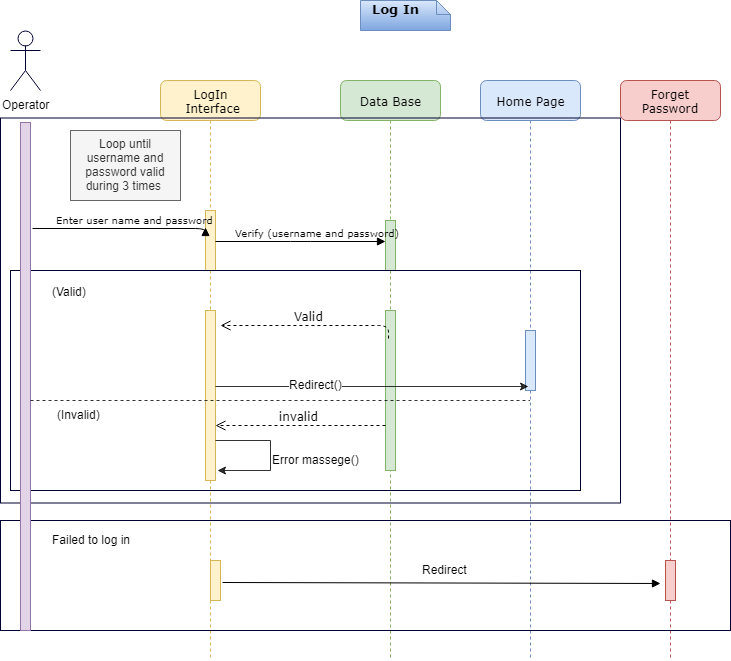

The diagram above was exported from draw.io. Its source (the exported page's mxGraphModel, read from the mxfile embedded in the PNG):
<mxGraphModel dx="1489" dy="670" grid="1" gridSize="10" guides="1" tooltips="1" connect="1" arrows="1" fold="1" page="1" pageScale="1" pageWidth="1100" pageHeight="850" background="#ffffff" math="0" shadow="0">
  <root>
    <mxCell id="0" />
    <mxCell id="1" parent="0" />
    <mxCell id="7baba1c4bc27f4b0-2" value="LogIn&lt;br&gt;&amp;nbsp;Interface" style="shape=umlLifeline;perimeter=lifelinePerimeter;whiteSpace=wrap;html=1;container=1;collapsible=0;recursiveResize=0;outlineConnect=0;rounded=1;shadow=0;comic=0;labelBackgroundColor=none;strokeColor=#d6b656;strokeWidth=1;fillColor=#fff2cc;fontFamily=Verdana;fontSize=12;align=center;" parent="1" vertex="1">
      <mxGeometry x="220" y="80" width="100" height="580" as="geometry" />
    </mxCell>
    <mxCell id="7baba1c4bc27f4b0-10" value="" style="html=1;points=[];perimeter=orthogonalPerimeter;rounded=0;shadow=0;comic=0;labelBackgroundColor=none;strokeColor=#d6b656;strokeWidth=1;fillColor=#fff2cc;fontFamily=Verdana;fontSize=12;align=center;" parent="7baba1c4bc27f4b0-2" vertex="1">
      <mxGeometry x="45" y="130" width="10" height="60" as="geometry" />
    </mxCell>
    <mxCell id="10" value="" style="html=1;points=[];perimeter=orthogonalPerimeter;rounded=0;shadow=0;comic=0;labelBackgroundColor=none;strokeColor=#d6b656;strokeWidth=1;fillColor=#fff2cc;fontFamily=Verdana;fontSize=12;align=center;" vertex="1" parent="7baba1c4bc27f4b0-2">
      <mxGeometry x="45" y="230" width="10" height="170" as="geometry" />
    </mxCell>
    <mxCell id="25" value="" style="edgeStyle=orthogonalEdgeStyle;rounded=0;html=1;jettySize=auto;orthogonalLoop=1;strokeColor=#000000;opacity=80;entryX=1.171;entryY=0.943;entryPerimeter=0;" edge="1" parent="7baba1c4bc27f4b0-2" source="10" target="10">
      <mxGeometry relative="1" as="geometry">
        <mxPoint x="114.92857142857156" y="372.8571428571429" as="sourcePoint" />
        <Array as="points">
          <mxPoint x="110" y="360" />
          <mxPoint x="110" y="390" />
        </Array>
      </mxGeometry>
    </mxCell>
    <mxCell id="7baba1c4bc27f4b0-3" value="Data Base" style="shape=umlLifeline;perimeter=lifelinePerimeter;whiteSpace=wrap;html=1;container=1;collapsible=0;recursiveResize=0;outlineConnect=0;rounded=1;shadow=0;comic=0;labelBackgroundColor=none;strokeColor=#82b366;strokeWidth=1;fillColor=#d5e8d4;fontFamily=Verdana;fontSize=12;align=center;" parent="1" vertex="1">
      <mxGeometry x="400" y="80" width="100" height="580" as="geometry" />
    </mxCell>
    <mxCell id="7baba1c4bc27f4b0-13" value="" style="html=1;points=[];perimeter=orthogonalPerimeter;rounded=0;shadow=0;comic=0;labelBackgroundColor=none;strokeColor=#82b366;strokeWidth=1;fillColor=#d5e8d4;fontFamily=Verdana;fontSize=12;align=center;" parent="7baba1c4bc27f4b0-3" vertex="1">
      <mxGeometry x="45" y="140" width="10" height="50" as="geometry" />
    </mxCell>
    <mxCell id="11" value="" style="html=1;points=[];perimeter=orthogonalPerimeter;rounded=0;shadow=0;comic=0;labelBackgroundColor=none;strokeColor=#82b366;strokeWidth=1;fillColor=#d5e8d4;fontFamily=Verdana;fontSize=12;align=center;" vertex="1" parent="7baba1c4bc27f4b0-3">
      <mxGeometry x="45" y="230" width="10" height="160" as="geometry" />
    </mxCell>
    <mxCell id="7baba1c4bc27f4b0-4" value="Home Page" style="shape=umlLifeline;perimeter=lifelinePerimeter;whiteSpace=wrap;html=1;container=1;collapsible=0;recursiveResize=0;outlineConnect=0;rounded=1;shadow=0;comic=0;labelBackgroundColor=none;strokeColor=#6c8ebf;strokeWidth=1;fillColor=#dae8fc;fontFamily=Verdana;fontSize=12;align=center;" parent="1" vertex="1">
      <mxGeometry x="540" y="80" width="100" height="580" as="geometry" />
    </mxCell>
    <mxCell id="7baba1c4bc27f4b0-5" value="Forget Password" style="shape=umlLifeline;perimeter=lifelinePerimeter;whiteSpace=wrap;html=1;container=1;collapsible=0;recursiveResize=0;outlineConnect=0;rounded=1;shadow=0;comic=0;labelBackgroundColor=none;strokeColor=#b85450;strokeWidth=1;fillColor=#f8cecc;fontFamily=Verdana;fontSize=12;align=center;" parent="1" vertex="1">
      <mxGeometry x="680" y="80" width="100" height="580" as="geometry" />
    </mxCell>
    <mxCell id="7baba1c4bc27f4b0-37" value="" style="html=1;points=[];perimeter=orthogonalPerimeter;rounded=0;shadow=0;comic=0;labelBackgroundColor=none;strokeColor=#b85450;strokeWidth=1;fillColor=#f8cecc;fontFamily=Verdana;fontSize=12;align=center;" parent="7baba1c4bc27f4b0-5" vertex="1">
      <mxGeometry x="45" y="480" width="10" height="40" as="geometry" />
    </mxCell>
    <mxCell id="7baba1c4bc27f4b0-16" value="" style="html=1;points=[];perimeter=orthogonalPerimeter;rounded=0;shadow=0;comic=0;labelBackgroundColor=none;strokeColor=#6c8ebf;strokeWidth=1;fillColor=#dae8fc;fontFamily=Verdana;fontSize=12;align=center;" parent="1" vertex="1">
      <mxGeometry x="585" y="330" width="10" height="60" as="geometry" />
    </mxCell>
    <mxCell id="7baba1c4bc27f4b0-23" value="" style="html=1;verticalAlign=bottom;endArrow=block;labelBackgroundColor=none;fontFamily=Verdana;fontSize=12;exitX=1.243;exitY=0.557;exitPerimeter=0;" parent="1" source="7baba1c4bc27f4b0-19" edge="1">
      <mxGeometry x="-0.0631" y="-30" relative="1" as="geometry">
        <mxPoint x="510" y="420" as="sourcePoint" />
        <mxPoint x="720" y="583" as="targetPoint" />
        <Array as="points" />
        <mxPoint x="1" as="offset" />
      </mxGeometry>
    </mxCell>
    <mxCell id="7baba1c4bc27f4b0-11" value="&lt;font style=&quot;font-size: 8px&quot;&gt;Enter user name and password&lt;/font&gt;" style="html=1;verticalAlign=bottom;endArrow=block;entryX=0.04;entryY=0.277;labelBackgroundColor=none;fontFamily=Verdana;fontSize=12;edgeStyle=elbowEdgeStyle;elbow=vertical;entryPerimeter=0;exitX=1.157;exitY=0.209;exitPerimeter=0;" parent="1" source="45" target="7baba1c4bc27f4b0-10" edge="1">
      <mxGeometry relative="1" as="geometry">
        <mxPoint x="115" y="227.14285714285722" as="sourcePoint" />
      </mxGeometry>
    </mxCell>
    <mxCell id="7baba1c4bc27f4b0-14" value="&lt;font style=&quot;font-size: 7px&quot;&gt;Verify (username and password)&lt;/font&gt;" style="html=1;verticalAlign=bottom;endArrow=block;entryX=0.02;entryY=0.418;labelBackgroundColor=none;fontFamily=Verdana;fontSize=12;edgeStyle=elbowEdgeStyle;elbow=vertical;entryPerimeter=0;" parent="1" source="7baba1c4bc27f4b0-10" target="7baba1c4bc27f4b0-13" edge="1">
      <mxGeometry relative="1" as="geometry">
        <mxPoint x="370" y="200" as="sourcePoint" />
        <Array as="points" />
      </mxGeometry>
    </mxCell>
    <mxCell id="7baba1c4bc27f4b0-40" value="&lt;div style=&quot;text-align: center&quot;&gt;&lt;b&gt;&lt;font style=&quot;font-size: 13px&quot;&gt;&amp;nbsp; Log In&lt;/font&gt;&lt;/b&gt;&lt;/div&gt;" style="shape=note;whiteSpace=wrap;html=1;size=14;verticalAlign=top;align=left;spacingTop=-6;rounded=0;shadow=0;comic=0;labelBackgroundColor=none;strokeColor=#6c8ebf;strokeWidth=1;fillColor=#dae8fc;fontFamily=Verdana;fontSize=12;gradientColor=#7ea6e0;" parent="1" vertex="1">
      <mxGeometry x="420" width="90" height="30" as="geometry" />
    </mxCell>
    <mxCell id="2" value="Loop until username and password valid during 3 times&amp;nbsp;" style="rounded=0;whiteSpace=wrap;html=1;shadow=0;fillColor=#f5f5f5;strokeColor=#666666;fontColor=#333333;" vertex="1" parent="1">
      <mxGeometry x="130" y="130" width="110" height="70" as="geometry" />
    </mxCell>
    <mxCell id="9" value="Operator" style="shape=umlActor;verticalLabelPosition=bottom;labelBackgroundColor=#ffffff;verticalAlign=top;html=1;outlineConnect=0;shadow=0;strokeColor=#000033;fillColor=none;" vertex="1" parent="1">
      <mxGeometry x="70" y="30" width="30" height="60" as="geometry" />
    </mxCell>
    <mxCell id="15" value="Valid&amp;nbsp;" style="html=1;verticalAlign=bottom;endArrow=open;dashed=1;endSize=8;labelBackgroundColor=none;fontFamily=Verdana;fontSize=12;edgeStyle=elbowEdgeStyle;elbow=vertical;exitX=0.314;exitY=0.174;exitPerimeter=0;" edge="1" parent="1" source="11">
      <mxGeometry relative="1" as="geometry">
        <mxPoint x="280" y="325" as="targetPoint" />
        <Array as="points">
          <mxPoint x="745" y="325" />
        </Array>
        <mxPoint x="440" y="360" as="sourcePoint" />
      </mxGeometry>
    </mxCell>
    <mxCell id="16" value="" style="endArrow=classic;html=1;strokeColor=#000000;opacity=80;entryX=0.257;entryY=0.929;entryPerimeter=0;" edge="1" parent="1" source="10" target="7baba1c4bc27f4b0-16">
      <mxGeometry width="50" height="50" relative="1" as="geometry">
        <mxPoint x="290" y="385" as="sourcePoint" />
        <mxPoint x="340" y="335" as="targetPoint" />
      </mxGeometry>
    </mxCell>
    <mxCell id="17" value="Redirect()" style="text;html=1;resizable=0;points=[];align=center;verticalAlign=middle;labelBackgroundColor=#ffffff;" vertex="1" connectable="0" parent="16">
      <mxGeometry x="-0.3558" y="3" relative="1" as="geometry">
        <mxPoint x="-1" as="offset" />
      </mxGeometry>
    </mxCell>
    <mxCell id="20" value="invalid&amp;nbsp;" style="html=1;verticalAlign=bottom;endArrow=open;dashed=1;endSize=8;labelBackgroundColor=none;fontFamily=Verdana;fontSize=12;edgeStyle=elbowEdgeStyle;elbow=vertical;" edge="1" parent="1" target="10">
      <mxGeometry relative="1" as="geometry">
        <mxPoint x="290" y="425" as="targetPoint" />
        <Array as="points" />
        <mxPoint x="445" y="425" as="sourcePoint" />
      </mxGeometry>
    </mxCell>
    <mxCell id="27" value="Error massege()" style="text;html=1;resizable=0;points=[];autosize=1;align=left;verticalAlign=top;spacingTop=-4;" vertex="1" parent="1">
      <mxGeometry x="330" y="450" width="100" height="20" as="geometry" />
    </mxCell>
    <mxCell id="29" value="" style="rounded=0;whiteSpace=wrap;html=1;shadow=0;strokeColor=#000033;fillColor=none;" vertex="1" parent="1">
      <mxGeometry x="70" y="270" width="570" height="220" as="geometry" />
    </mxCell>
    <mxCell id="30" value="(Valid)" style="text;html=1;resizable=0;points=[];autosize=1;align=left;verticalAlign=top;spacingTop=-4;" vertex="1" parent="1">
      <mxGeometry x="110" y="282" width="50" height="20" as="geometry" />
    </mxCell>
    <mxCell id="31" value="(Invalid)" style="text;html=1;resizable=0;points=[];autosize=1;align=left;verticalAlign=top;spacingTop=-4;" vertex="1" parent="1">
      <mxGeometry x="115" y="405" width="60" height="20" as="geometry" />
    </mxCell>
    <mxCell id="7baba1c4bc27f4b0-19" value="" style="html=1;points=[];perimeter=orthogonalPerimeter;rounded=0;shadow=0;comic=0;labelBackgroundColor=none;strokeColor=#d6b656;strokeWidth=1;fillColor=#fff2cc;fontFamily=Verdana;fontSize=12;align=center;" parent="1" vertex="1">
      <mxGeometry x="270" y="560" width="10" height="40" as="geometry" />
    </mxCell>
    <mxCell id="32" value="Redirect" style="text;html=1;resizable=0;points=[];autosize=1;align=left;verticalAlign=top;spacingTop=-4;" vertex="1" parent="1">
      <mxGeometry x="480" y="560" width="60" height="20" as="geometry" />
    </mxCell>
    <mxCell id="33" value="" style="rounded=0;whiteSpace=wrap;html=1;shadow=0;strokeColor=#000033;fillColor=none;" vertex="1" parent="1">
      <mxGeometry x="60" y="520" width="730" height="110" as="geometry" />
    </mxCell>
    <mxCell id="34" value="Failed to log in" style="text;html=1;resizable=0;points=[];autosize=1;align=left;verticalAlign=top;spacingTop=-4;" vertex="1" parent="1">
      <mxGeometry x="110" y="530" width="90" height="20" as="geometry" />
    </mxCell>
    <mxCell id="35" value="" style="rounded=0;whiteSpace=wrap;html=1;shadow=0;strokeColor=#000033;fillColor=none;" vertex="1" parent="1">
      <mxGeometry x="60" y="117.5" width="620" height="385" as="geometry" />
    </mxCell>
    <mxCell id="45" value="" style="html=1;points=[];perimeter=orthogonalPerimeter;rounded=0;shadow=0;comic=0;labelBackgroundColor=none;strokeColor=#9673a6;strokeWidth=1;fillColor=#e1d5e7;fontFamily=Verdana;fontSize=12;align=center;" vertex="1" parent="1">
      <mxGeometry x="80" y="122" width="10" height="508" as="geometry" />
    </mxCell>
    <mxCell id="47" value="" style="endArrow=none;dashed=1;html=1;strokeColor=#000000;opacity=80;exitX=1;exitY=0.547;exitPerimeter=0;" edge="1" parent="1" source="45" target="7baba1c4bc27f4b0-4">
      <mxGeometry width="50" height="50" relative="1" as="geometry">
        <mxPoint x="280" y="400" as="sourcePoint" />
        <mxPoint x="360" y="370" as="targetPoint" />
      </mxGeometry>
    </mxCell>
  </root>
</mxGraphModel>